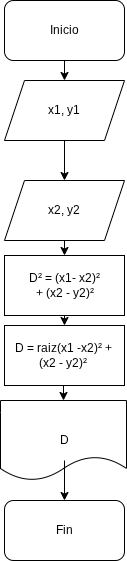

The diagram above was exported from draw.io. Its source (the exported page's mxGraphModel, read from the mxfile embedded in the PNG):
<mxGraphModel dx="860" dy="499" grid="1" gridSize="10" guides="1" tooltips="1" connect="1" arrows="1" fold="1" page="1" pageScale="1" pageWidth="827" pageHeight="1169" math="0" shadow="0">
  <root>
    <mxCell id="0" />
    <mxCell id="1" parent="0" />
    <mxCell id="M7FJes_YVZWQOEAUqV-t-3" edge="1" parent="1" source="fSbV4bxYQp6zsjefcsCR-1" style="edgeStyle=orthogonalEdgeStyle;rounded=0;orthogonalLoop=1;jettySize=auto;html=1;exitX=0.5;exitY=1;exitDx=0;exitDy=0;entryX=0.5;entryY=0;entryDx=0;entryDy=0;" target="lirLujMi4gMjmwl8c8Fx-1">
      <mxGeometry relative="1" as="geometry" />
    </mxCell>
    <mxCell id="fSbV4bxYQp6zsjefcsCR-1" parent="1" style="rounded=1;whiteSpace=wrap;html=1;" value="" vertex="1">
      <mxGeometry height="60" width="120" x="354" y="20" as="geometry" />
    </mxCell>
    <mxCell id="fSbV4bxYQp6zsjefcsCR-2" parent="1" style="text;html=1;whiteSpace=wrap;strokeColor=none;fillColor=none;align=center;verticalAlign=middle;rounded=0;" value="Inicio" vertex="1">
      <mxGeometry height="30" width="60" x="384" y="35" as="geometry" />
    </mxCell>
    <mxCell id="lirLujMi4gMjmwl8c8Fx-1" parent="1" style="shape=parallelogram;perimeter=parallelogramPerimeter;whiteSpace=wrap;html=1;fixedSize=1;" value="" vertex="1">
      <mxGeometry height="60" width="120" x="354" y="100" as="geometry" />
    </mxCell>
    <mxCell id="lirLujMi4gMjmwl8c8Fx-2" parent="1" style="text;html=1;whiteSpace=wrap;strokeColor=none;fillColor=none;align=center;verticalAlign=middle;rounded=0;" value="x1, y1" vertex="1">
      <mxGeometry height="30" width="60" x="384" y="115" as="geometry" />
    </mxCell>
    <mxCell id="fSHSfPMoDQMyAeMrNIjh-9" edge="1" parent="1" source="OpV3uxNP27f6bZWQK1S8-1" style="edgeStyle=orthogonalEdgeStyle;rounded=0;orthogonalLoop=1;jettySize=auto;html=1;exitX=0.5;exitY=1;exitDx=0;exitDy=0;entryX=0.5;entryY=0;entryDx=0;entryDy=0;" target="fSHSfPMoDQMyAeMrNIjh-5">
      <mxGeometry relative="1" as="geometry" />
    </mxCell>
    <mxCell id="OpV3uxNP27f6bZWQK1S8-1" parent="1" style="rounded=0;whiteSpace=wrap;html=1;" value="" vertex="1">
      <mxGeometry height="60" width="120" x="354" y="275" as="geometry" />
    </mxCell>
    <mxCell id="L4qSSpcBfcDG7FkWd8Wy-1" parent="1" style="shape=document;whiteSpace=wrap;html=1;boundedLbl=1;" value="" vertex="1">
      <mxGeometry height="80" width="126" x="350" y="420" as="geometry" />
    </mxCell>
    <mxCell id="M7FJes_YVZWQOEAUqV-t-6" edge="1" parent="1" source="L4qSSpcBfcDG7FkWd8Wy-2" style="edgeStyle=orthogonalEdgeStyle;rounded=0;orthogonalLoop=1;jettySize=auto;html=1;exitX=0.5;exitY=1;exitDx=0;exitDy=0;entryX=0.5;entryY=0;entryDx=0;entryDy=0;" target="M7FJes_YVZWQOEAUqV-t-1">
      <mxGeometry relative="1" as="geometry" />
    </mxCell>
    <mxCell id="L4qSSpcBfcDG7FkWd8Wy-2" parent="1" style="text;html=1;whiteSpace=wrap;strokeColor=none;fillColor=none;align=center;verticalAlign=middle;rounded=0;" value="D" vertex="1">
      <mxGeometry height="40" width="60" x="384" y="440" as="geometry" />
    </mxCell>
    <mxCell id="M7FJes_YVZWQOEAUqV-t-1" parent="1" style="rounded=1;whiteSpace=wrap;html=1;" value="" vertex="1">
      <mxGeometry height="60" width="120" x="354" y="520" as="geometry" />
    </mxCell>
    <mxCell id="M7FJes_YVZWQOEAUqV-t-2" parent="1" style="text;html=1;whiteSpace=wrap;strokeColor=none;fillColor=none;align=center;verticalAlign=middle;rounded=0;" value="Fin" vertex="1">
      <mxGeometry height="30" width="60" x="384" y="535" as="geometry" />
    </mxCell>
    <mxCell id="OpV3uxNP27f6bZWQK1S8-2" parent="1" style="text;html=1;whiteSpace=wrap;strokeColor=none;fillColor=none;align=center;verticalAlign=middle;rounded=0;" value="D² = (x1- x2)² + (x2 - y2)²" vertex="1">
      <mxGeometry height="30" width="77" x="375.5" y="290" as="geometry" />
    </mxCell>
    <mxCell id="fSHSfPMoDQMyAeMrNIjh-3" edge="1" parent="1" source="lirLujMi4gMjmwl8c8Fx-1" style="edgeStyle=orthogonalEdgeStyle;rounded=0;orthogonalLoop=1;jettySize=auto;html=1;exitX=0.5;exitY=1;exitDx=0;exitDy=0;entryX=0.5;entryY=0;entryDx=0;entryDy=0;" target="fSHSfPMoDQMyAeMrNIjh-2" value="">
      <mxGeometry relative="1" as="geometry">
        <mxPoint x="414" y="160" as="sourcePoint" />
        <mxPoint x="414" y="230" as="targetPoint" />
      </mxGeometry>
    </mxCell>
    <mxCell id="fSHSfPMoDQMyAeMrNIjh-12" edge="1" parent="1" source="fSHSfPMoDQMyAeMrNIjh-2" style="edgeStyle=orthogonalEdgeStyle;rounded=0;orthogonalLoop=1;jettySize=auto;html=1;exitX=0.5;exitY=1;exitDx=0;exitDy=0;entryX=0.5;entryY=0;entryDx=0;entryDy=0;" target="OpV3uxNP27f6bZWQK1S8-1">
      <mxGeometry relative="1" as="geometry" />
    </mxCell>
    <mxCell id="fSHSfPMoDQMyAeMrNIjh-2" parent="1" style="shape=parallelogram;perimeter=parallelogramPerimeter;whiteSpace=wrap;html=1;fixedSize=1;" value="" vertex="1">
      <mxGeometry height="60" width="120" x="354" y="200" as="geometry" />
    </mxCell>
    <mxCell id="fSHSfPMoDQMyAeMrNIjh-4" parent="1" style="text;html=1;whiteSpace=wrap;strokeColor=none;fillColor=none;align=center;verticalAlign=middle;rounded=0;" value="x2, y2" vertex="1">
      <mxGeometry height="30" width="60" x="384" y="215" as="geometry" />
    </mxCell>
    <mxCell id="fSHSfPMoDQMyAeMrNIjh-10" edge="1" parent="1" source="fSHSfPMoDQMyAeMrNIjh-5" style="edgeStyle=orthogonalEdgeStyle;rounded=0;orthogonalLoop=1;jettySize=auto;html=1;exitX=0.5;exitY=1;exitDx=0;exitDy=0;entryX=0.5;entryY=0;entryDx=0;entryDy=0;" target="L4qSSpcBfcDG7FkWd8Wy-1">
      <mxGeometry relative="1" as="geometry" />
    </mxCell>
    <mxCell id="fSHSfPMoDQMyAeMrNIjh-5" parent="1" style="rounded=0;whiteSpace=wrap;html=1;" value="" vertex="1">
      <mxGeometry height="60" width="120" x="354" y="345" as="geometry" />
    </mxCell>
    <mxCell id="fSHSfPMoDQMyAeMrNIjh-11" parent="1" style="text;html=1;whiteSpace=wrap;strokeColor=none;fillColor=none;align=center;verticalAlign=middle;rounded=0;" value="D = raiz(x1 -x2)² + (x2 - y2)²" vertex="1">
      <mxGeometry height="50" width="100" x="363" y="350" as="geometry" />
    </mxCell>
  </root>
</mxGraphModel>